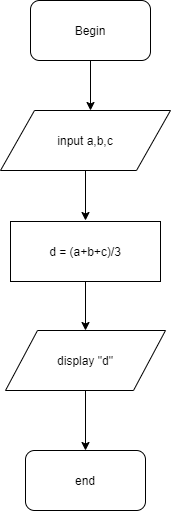

The diagram above was exported from draw.io. Its source (the exported page's mxGraphModel, read from the mxfile embedded in the PNG):
<mxGraphModel dx="868" dy="450" grid="1" gridSize="10" guides="1" tooltips="1" connect="1" arrows="1" fold="1" page="1" pageScale="1" pageWidth="850" pageHeight="1100" math="0" shadow="0">
  <root>
    <mxCell id="Agvr2Njti4MVSST29Ed--0" />
    <mxCell id="Agvr2Njti4MVSST29Ed--1" parent="Agvr2Njti4MVSST29Ed--0" />
    <mxCell id="Agvr2Njti4MVSST29Ed--3" style="edgeStyle=orthogonalEdgeStyle;rounded=0;orthogonalLoop=1;jettySize=auto;html=1;" edge="1" parent="Agvr2Njti4MVSST29Ed--1" source="Agvr2Njti4MVSST29Ed--2">
      <mxGeometry relative="1" as="geometry">
        <mxPoint x="400" y="130" as="targetPoint" />
      </mxGeometry>
    </mxCell>
    <mxCell id="Agvr2Njti4MVSST29Ed--2" value="Begin" style="rounded=1;whiteSpace=wrap;html=1;" vertex="1" parent="Agvr2Njti4MVSST29Ed--1">
      <mxGeometry x="340" y="20" width="120" height="60" as="geometry" />
    </mxCell>
    <mxCell id="Agvr2Njti4MVSST29Ed--6" style="edgeStyle=orthogonalEdgeStyle;rounded=0;orthogonalLoop=1;jettySize=auto;html=1;" edge="1" parent="Agvr2Njti4MVSST29Ed--1" source="Agvr2Njti4MVSST29Ed--4">
      <mxGeometry relative="1" as="geometry">
        <mxPoint x="395" y="240" as="targetPoint" />
      </mxGeometry>
    </mxCell>
    <mxCell id="Agvr2Njti4MVSST29Ed--4" value="input a,b,c" style="shape=parallelogram;perimeter=parallelogramPerimeter;whiteSpace=wrap;html=1;" vertex="1" parent="Agvr2Njti4MVSST29Ed--1">
      <mxGeometry x="310" y="130" width="170" height="60" as="geometry" />
    </mxCell>
    <mxCell id="Agvr2Njti4MVSST29Ed--10" style="edgeStyle=orthogonalEdgeStyle;rounded=0;orthogonalLoop=1;jettySize=auto;html=1;" edge="1" parent="Agvr2Njti4MVSST29Ed--1" source="Agvr2Njti4MVSST29Ed--7">
      <mxGeometry relative="1" as="geometry">
        <mxPoint x="395" y="350" as="targetPoint" />
      </mxGeometry>
    </mxCell>
    <mxCell id="Agvr2Njti4MVSST29Ed--7" value="d = (a+b+c)/3" style="rounded=0;whiteSpace=wrap;html=1;" vertex="1" parent="Agvr2Njti4MVSST29Ed--1">
      <mxGeometry x="320" y="241" width="150" height="60" as="geometry" />
    </mxCell>
    <mxCell id="Agvr2Njti4MVSST29Ed--14" style="edgeStyle=orthogonalEdgeStyle;rounded=0;orthogonalLoop=1;jettySize=auto;html=1;" edge="1" parent="Agvr2Njti4MVSST29Ed--1" source="Agvr2Njti4MVSST29Ed--13">
      <mxGeometry relative="1" as="geometry">
        <mxPoint x="395" y="470" as="targetPoint" />
      </mxGeometry>
    </mxCell>
    <mxCell id="Agvr2Njti4MVSST29Ed--13" value="display &quot;d&quot;" style="shape=parallelogram;perimeter=parallelogramPerimeter;whiteSpace=wrap;html=1;" vertex="1" parent="Agvr2Njti4MVSST29Ed--1">
      <mxGeometry x="315" y="350" width="160" height="60" as="geometry" />
    </mxCell>
    <mxCell id="Agvr2Njti4MVSST29Ed--15" value="end" style="rounded=1;whiteSpace=wrap;html=1;" vertex="1" parent="Agvr2Njti4MVSST29Ed--1">
      <mxGeometry x="335" y="470" width="120" height="60" as="geometry" />
    </mxCell>
  </root>
</mxGraphModel>